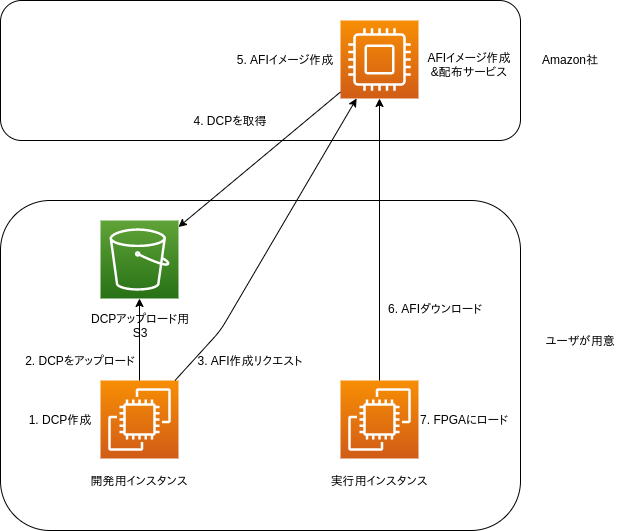

The diagram above was exported from draw.io. Its source (the exported page's mxGraphModel, read from the mxfile embedded in the PNG):
<mxGraphModel dx="828" dy="550" grid="1" gridSize="10" guides="1" tooltips="1" connect="1" arrows="1" fold="1" page="1" pageScale="1" pageWidth="827" pageHeight="1169" math="0" shadow="0">
  <root>
    <mxCell id="pxV1F0qVDYNKNIff02Fw-0" />
    <mxCell id="pxV1F0qVDYNKNIff02Fw-1" parent="pxV1F0qVDYNKNIff02Fw-0" />
    <mxCell id="lZ04J7sdIWRHU8ZCIcmI-10" value="" style="rounded=1;whiteSpace=wrap;html=1;" vertex="1" parent="pxV1F0qVDYNKNIff02Fw-1">
      <mxGeometry x="60" y="60" width="520" height="140" as="geometry" />
    </mxCell>
    <mxCell id="lZ04J7sdIWRHU8ZCIcmI-9" value="" style="rounded=1;whiteSpace=wrap;html=1;" vertex="1" parent="pxV1F0qVDYNKNIff02Fw-1">
      <mxGeometry x="60" y="260" width="520" height="330" as="geometry" />
    </mxCell>
    <mxCell id="lZ04J7sdIWRHU8ZCIcmI-0" value="" style="outlineConnect=0;fontColor=#232F3E;gradientColor=#F78E04;gradientDirection=north;fillColor=#D05C17;strokeColor=#ffffff;dashed=0;verticalLabelPosition=bottom;verticalAlign=top;align=center;html=1;fontSize=12;fontStyle=0;aspect=fixed;shape=mxgraph.aws4.resourceIcon;resIcon=mxgraph.aws4.ec2;" vertex="1" parent="pxV1F0qVDYNKNIff02Fw-1">
      <mxGeometry x="160" y="440" width="78" height="78" as="geometry" />
    </mxCell>
    <mxCell id="lZ04J7sdIWRHU8ZCIcmI-1" value="" style="outlineConnect=0;fontColor=#232F3E;gradientColor=#F78E04;gradientDirection=north;fillColor=#D05C17;strokeColor=#ffffff;dashed=0;verticalLabelPosition=bottom;verticalAlign=top;align=center;html=1;fontSize=12;fontStyle=0;aspect=fixed;shape=mxgraph.aws4.resourceIcon;resIcon=mxgraph.aws4.ec2;" vertex="1" parent="pxV1F0qVDYNKNIff02Fw-1">
      <mxGeometry x="400" y="440" width="78" height="78" as="geometry" />
    </mxCell>
    <mxCell id="lZ04J7sdIWRHU8ZCIcmI-2" value="" style="outlineConnect=0;fontColor=#232F3E;gradientColor=#60A337;gradientDirection=north;fillColor=#277116;strokeColor=#ffffff;dashed=0;verticalLabelPosition=bottom;verticalAlign=top;align=center;html=1;fontSize=12;fontStyle=0;aspect=fixed;shape=mxgraph.aws4.resourceIcon;resIcon=mxgraph.aws4.s3;" vertex="1" parent="pxV1F0qVDYNKNIff02Fw-1">
      <mxGeometry x="160" y="280" width="78" height="78" as="geometry" />
    </mxCell>
    <mxCell id="lZ04J7sdIWRHU8ZCIcmI-3" value="" style="outlineConnect=0;fontColor=#232F3E;gradientColor=#F78E04;gradientDirection=north;fillColor=#D05C17;strokeColor=#ffffff;dashed=0;verticalLabelPosition=bottom;verticalAlign=top;align=center;html=1;fontSize=12;fontStyle=0;aspect=fixed;shape=mxgraph.aws4.resourceIcon;resIcon=mxgraph.aws4.compute;" vertex="1" parent="pxV1F0qVDYNKNIff02Fw-1">
      <mxGeometry x="400" y="80" width="78" height="78" as="geometry" />
    </mxCell>
    <mxCell id="lZ04J7sdIWRHU8ZCIcmI-4" value="開発用インスタンス" style="text;html=1;strokeColor=none;fillColor=none;align=center;verticalAlign=middle;whiteSpace=wrap;rounded=0;" vertex="1" parent="pxV1F0qVDYNKNIff02Fw-1">
      <mxGeometry x="138" y="530" width="122" height="20" as="geometry" />
    </mxCell>
    <mxCell id="lZ04J7sdIWRHU8ZCIcmI-5" value="実行用インスタンス" style="text;html=1;strokeColor=none;fillColor=none;align=center;verticalAlign=middle;whiteSpace=wrap;rounded=0;" vertex="1" parent="pxV1F0qVDYNKNIff02Fw-1">
      <mxGeometry x="379" y="530" width="120" height="20" as="geometry" />
    </mxCell>
    <mxCell id="lZ04J7sdIWRHU8ZCIcmI-6" value="DCPアップロード用&lt;br&gt;S3" style="text;html=1;strokeColor=none;fillColor=none;align=center;verticalAlign=middle;whiteSpace=wrap;rounded=0;" vertex="1" parent="pxV1F0qVDYNKNIff02Fw-1">
      <mxGeometry x="140" y="370" width="120" height="30" as="geometry" />
    </mxCell>
    <mxCell id="lZ04J7sdIWRHU8ZCIcmI-8" value="AFIイメージ作成&lt;br&gt;&amp;amp;配布サービス" style="text;html=1;strokeColor=none;fillColor=none;align=center;verticalAlign=middle;whiteSpace=wrap;rounded=0;" vertex="1" parent="pxV1F0qVDYNKNIff02Fw-1">
      <mxGeometry x="478" y="109" width="102" height="30" as="geometry" />
    </mxCell>
    <mxCell id="lZ04J7sdIWRHU8ZCIcmI-11" value="Amazon社" style="text;html=1;strokeColor=none;fillColor=none;align=center;verticalAlign=middle;whiteSpace=wrap;rounded=0;" vertex="1" parent="pxV1F0qVDYNKNIff02Fw-1">
      <mxGeometry x="600" y="109" width="60" height="20" as="geometry" />
    </mxCell>
    <mxCell id="lZ04J7sdIWRHU8ZCIcmI-12" value="ユーザが用意" style="text;html=1;strokeColor=none;fillColor=none;align=center;verticalAlign=middle;whiteSpace=wrap;rounded=0;" vertex="1" parent="pxV1F0qVDYNKNIff02Fw-1">
      <mxGeometry x="600" y="390" width="80" height="20" as="geometry" />
    </mxCell>
    <mxCell id="lZ04J7sdIWRHU8ZCIcmI-13" value="" style="endArrow=classic;html=1;" edge="1" parent="pxV1F0qVDYNKNIff02Fw-1" source="lZ04J7sdIWRHU8ZCIcmI-0" target="lZ04J7sdIWRHU8ZCIcmI-2">
      <mxGeometry width="50" height="50" relative="1" as="geometry">
        <mxPoint x="390" y="380" as="sourcePoint" />
        <mxPoint x="440" y="330" as="targetPoint" />
      </mxGeometry>
    </mxCell>
    <mxCell id="lZ04J7sdIWRHU8ZCIcmI-14" value="2. DCPをアップロード" style="text;html=1;strokeColor=none;fillColor=none;align=center;verticalAlign=middle;whiteSpace=wrap;rounded=0;" vertex="1" parent="pxV1F0qVDYNKNIff02Fw-1">
      <mxGeometry x="80" y="410" width="120" height="20" as="geometry" />
    </mxCell>
    <mxCell id="lZ04J7sdIWRHU8ZCIcmI-15" value="" style="endArrow=classic;html=1;" edge="1" parent="pxV1F0qVDYNKNIff02Fw-1" source="lZ04J7sdIWRHU8ZCIcmI-3" target="lZ04J7sdIWRHU8ZCIcmI-2">
      <mxGeometry width="50" height="50" relative="1" as="geometry">
        <mxPoint x="390" y="360" as="sourcePoint" />
        <mxPoint x="440" y="310" as="targetPoint" />
      </mxGeometry>
    </mxCell>
    <mxCell id="lZ04J7sdIWRHU8ZCIcmI-16" value="4. DCPを取得" style="text;html=1;strokeColor=none;fillColor=none;align=center;verticalAlign=middle;whiteSpace=wrap;rounded=0;" vertex="1" parent="pxV1F0qVDYNKNIff02Fw-1">
      <mxGeometry x="250" y="170" width="80" height="20" as="geometry" />
    </mxCell>
    <mxCell id="lZ04J7sdIWRHU8ZCIcmI-17" value="" style="endArrow=classic;html=1;" edge="1" parent="pxV1F0qVDYNKNIff02Fw-1" source="lZ04J7sdIWRHU8ZCIcmI-0" target="lZ04J7sdIWRHU8ZCIcmI-3">
      <mxGeometry width="50" height="50" relative="1" as="geometry">
        <mxPoint x="390" y="400" as="sourcePoint" />
        <mxPoint x="440" y="350" as="targetPoint" />
        <Array as="points">
          <mxPoint x="280" y="390" />
        </Array>
      </mxGeometry>
    </mxCell>
    <mxCell id="lZ04J7sdIWRHU8ZCIcmI-18" value="3. AFI作成リクエスト" style="text;html=1;strokeColor=none;fillColor=none;align=center;verticalAlign=middle;whiteSpace=wrap;rounded=0;" vertex="1" parent="pxV1F0qVDYNKNIff02Fw-1">
      <mxGeometry x="250" y="410" width="120" height="20" as="geometry" />
    </mxCell>
    <mxCell id="lZ04J7sdIWRHU8ZCIcmI-19" value="" style="endArrow=classic;html=1;" edge="1" parent="pxV1F0qVDYNKNIff02Fw-1" source="lZ04J7sdIWRHU8ZCIcmI-1" target="lZ04J7sdIWRHU8ZCIcmI-3">
      <mxGeometry width="50" height="50" relative="1" as="geometry">
        <mxPoint x="390" y="390" as="sourcePoint" />
        <mxPoint x="440" y="340" as="targetPoint" />
      </mxGeometry>
    </mxCell>
    <mxCell id="lZ04J7sdIWRHU8ZCIcmI-20" value="6. AFIダウンロード" style="text;html=1;strokeColor=none;fillColor=none;align=center;verticalAlign=middle;whiteSpace=wrap;rounded=0;" vertex="1" parent="pxV1F0qVDYNKNIff02Fw-1">
      <mxGeometry x="440" y="358" width="110" height="20" as="geometry" />
    </mxCell>
    <mxCell id="lZ04J7sdIWRHU8ZCIcmI-22" value="1. DCP作成" style="text;html=1;strokeColor=none;fillColor=none;align=center;verticalAlign=middle;whiteSpace=wrap;rounded=0;" vertex="1" parent="pxV1F0qVDYNKNIff02Fw-1">
      <mxGeometry x="80" y="469" width="80" height="20" as="geometry" />
    </mxCell>
    <mxCell id="lZ04J7sdIWRHU8ZCIcmI-23" value="5. AFIイメージ作成" style="text;html=1;strokeColor=none;fillColor=none;align=center;verticalAlign=middle;whiteSpace=wrap;rounded=0;" vertex="1" parent="pxV1F0qVDYNKNIff02Fw-1">
      <mxGeometry x="290" y="109" width="110" height="20" as="geometry" />
    </mxCell>
    <mxCell id="lZ04J7sdIWRHU8ZCIcmI-24" value="7. FPGAにロード" style="text;html=1;strokeColor=none;fillColor=none;align=center;verticalAlign=middle;whiteSpace=wrap;rounded=0;" vertex="1" parent="pxV1F0qVDYNKNIff02Fw-1">
      <mxGeometry x="478" y="469" width="92" height="20" as="geometry" />
    </mxCell>
  </root>
</mxGraphModel>